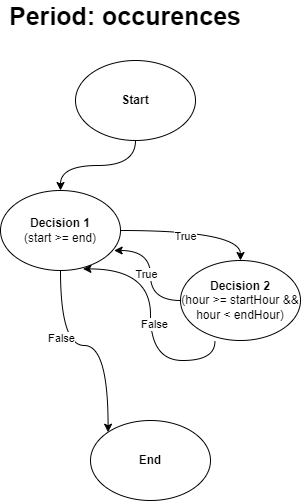

The diagram above was exported from draw.io. Its source (the exported page's mxGraphModel, read from the mxfile embedded in the PNG):
<mxGraphModel dx="521" dy="621" grid="1" gridSize="10" guides="1" tooltips="1" connect="1" arrows="1" fold="1" page="1" pageScale="1" pageWidth="850" pageHeight="1100" math="0" shadow="0">
  <root>
    <mxCell id="0" />
    <mxCell id="1" parent="0" />
    <mxCell id="tq1C0R_frqtJ42qWqYFl-1" value="Period: occurences" style="text;html=1;strokeColor=none;fillColor=none;align=center;verticalAlign=middle;whiteSpace=wrap;rounded=0;fontSize=25;fontStyle=1" vertex="1" parent="1">
      <mxGeometry x="70" y="50" width="250" height="30" as="geometry" />
    </mxCell>
    <mxCell id="OV5LdJF6z3Akjw_O5A7V-3" style="edgeStyle=orthogonalEdgeStyle;rounded=0;orthogonalLoop=1;jettySize=auto;html=1;curved=1;" edge="1" parent="1" source="P63AyYWqeyZi-zrVw_4Z-1" target="OV5LdJF6z3Akjw_O5A7V-1">
      <mxGeometry relative="1" as="geometry" />
    </mxCell>
    <mxCell id="P63AyYWqeyZi-zrVw_4Z-1" value="Start" style="ellipse;whiteSpace=wrap;html=1;fontStyle=1" vertex="1" parent="1">
      <mxGeometry x="145" y="110" width="120" height="80" as="geometry" />
    </mxCell>
    <mxCell id="P63AyYWqeyZi-zrVw_4Z-2" value="End" style="ellipse;whiteSpace=wrap;html=1;fontStyle=1" vertex="1" parent="1">
      <mxGeometry x="160" y="470" width="120" height="80" as="geometry" />
    </mxCell>
    <mxCell id="OV5LdJF6z3Akjw_O5A7V-4" style="edgeStyle=orthogonalEdgeStyle;rounded=0;orthogonalLoop=1;jettySize=auto;html=1;curved=1;entryX=0;entryY=0;entryDx=0;entryDy=0;" edge="1" parent="1" source="OV5LdJF6z3Akjw_O5A7V-1" target="P63AyYWqeyZi-zrVw_4Z-2">
      <mxGeometry relative="1" as="geometry" />
    </mxCell>
    <mxCell id="OV5LdJF6z3Akjw_O5A7V-5" value="False" style="edgeLabel;html=1;align=center;verticalAlign=middle;resizable=0;points=[];" vertex="1" connectable="0" parent="OV5LdJF6z3Akjw_O5A7V-4">
      <mxGeometry x="-0.2802" y="8" relative="1" as="geometry">
        <mxPoint as="offset" />
      </mxGeometry>
    </mxCell>
    <mxCell id="OV5LdJF6z3Akjw_O5A7V-6" style="edgeStyle=orthogonalEdgeStyle;rounded=0;orthogonalLoop=1;jettySize=auto;html=1;curved=1;entryX=0.5;entryY=0;entryDx=0;entryDy=0;" edge="1" parent="1" source="OV5LdJF6z3Akjw_O5A7V-1" target="OV5LdJF6z3Akjw_O5A7V-2">
      <mxGeometry relative="1" as="geometry" />
    </mxCell>
    <mxCell id="OV5LdJF6z3Akjw_O5A7V-7" value="True" style="edgeLabel;html=1;align=center;verticalAlign=middle;resizable=0;points=[];" vertex="1" connectable="0" parent="OV5LdJF6z3Akjw_O5A7V-6">
      <mxGeometry x="-0.1457" y="-5" relative="1" as="geometry">
        <mxPoint as="offset" />
      </mxGeometry>
    </mxCell>
    <mxCell id="OV5LdJF6z3Akjw_O5A7V-1" value="&lt;b&gt;Decision 1&lt;/b&gt;&lt;br&gt;(start &amp;gt;= end)" style="ellipse;whiteSpace=wrap;html=1;" vertex="1" parent="1">
      <mxGeometry x="70" y="240" width="120" height="80" as="geometry" />
    </mxCell>
    <mxCell id="OV5LdJF6z3Akjw_O5A7V-8" style="edgeStyle=orthogonalEdgeStyle;rounded=0;orthogonalLoop=1;jettySize=auto;html=1;curved=1;entryX=0.947;entryY=0.75;entryDx=0;entryDy=0;entryPerimeter=0;" edge="1" parent="1" source="OV5LdJF6z3Akjw_O5A7V-2" target="OV5LdJF6z3Akjw_O5A7V-1">
      <mxGeometry relative="1" as="geometry" />
    </mxCell>
    <mxCell id="OV5LdJF6z3Akjw_O5A7V-9" value="True" style="edgeLabel;html=1;align=center;verticalAlign=middle;resizable=0;points=[];" vertex="1" connectable="0" parent="OV5LdJF6z3Akjw_O5A7V-8">
      <mxGeometry x="-0.0117" y="5" relative="1" as="geometry">
        <mxPoint as="offset" />
      </mxGeometry>
    </mxCell>
    <mxCell id="OV5LdJF6z3Akjw_O5A7V-10" style="edgeStyle=orthogonalEdgeStyle;rounded=0;orthogonalLoop=1;jettySize=auto;html=1;curved=1;entryX=0.687;entryY=0.98;entryDx=0;entryDy=0;entryPerimeter=0;exitX=0.287;exitY=1.01;exitDx=0;exitDy=0;exitPerimeter=0;" edge="1" parent="1" source="OV5LdJF6z3Akjw_O5A7V-2" target="OV5LdJF6z3Akjw_O5A7V-1">
      <mxGeometry relative="1" as="geometry" />
    </mxCell>
    <mxCell id="OV5LdJF6z3Akjw_O5A7V-11" value="False" style="edgeLabel;html=1;align=center;verticalAlign=middle;resizable=0;points=[];" vertex="1" connectable="0" parent="OV5LdJF6z3Akjw_O5A7V-10">
      <mxGeometry x="-0.0087" y="-3" relative="1" as="geometry">
        <mxPoint as="offset" />
      </mxGeometry>
    </mxCell>
    <mxCell id="OV5LdJF6z3Akjw_O5A7V-2" value="&lt;b&gt;Decision 2&lt;/b&gt;&lt;br&gt;(hour &amp;gt;= startHour &amp;amp;&amp;amp; hour &amp;lt; endHour)" style="ellipse;whiteSpace=wrap;html=1;" vertex="1" parent="1">
      <mxGeometry x="250" y="310" width="120" height="80" as="geometry" />
    </mxCell>
  </root>
</mxGraphModel>